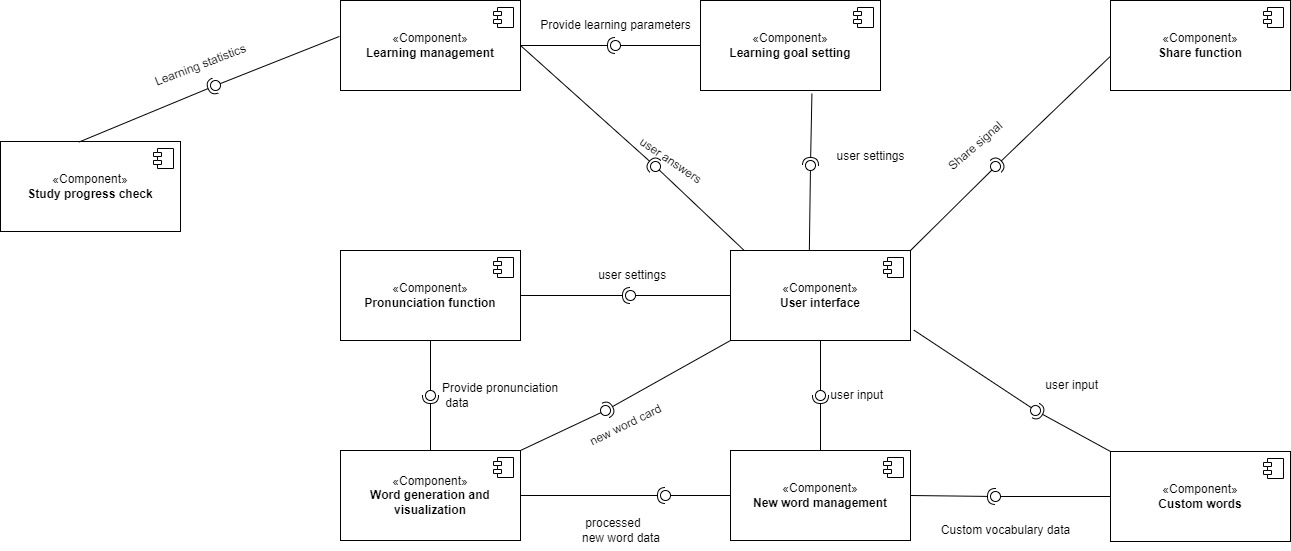

The diagram above was exported from draw.io. Its source (the exported page's mxGraphModel, read from the mxfile embedded in the PNG):
<mxGraphModel dx="2134" dy="499" grid="1" gridSize="10" guides="1" tooltips="1" connect="1" arrows="1" fold="1" page="1" pageScale="1" pageWidth="1200" pageHeight="1600" math="0" shadow="0">
  <root>
    <mxCell id="0" />
    <mxCell id="1" parent="0" />
    <mxCell id="Hc3Tz86l8l19YMrTEk-I-75" value="«Component»&lt;br&gt;&lt;b&gt;User interface&lt;/b&gt;" style="html=1;dropTarget=0;whiteSpace=wrap;" vertex="1" parent="1">
      <mxGeometry x="670" y="590" width="180" height="90" as="geometry" />
    </mxCell>
    <mxCell id="Hc3Tz86l8l19YMrTEk-I-76" value="" style="shape=module;jettyWidth=8;jettyHeight=4;" vertex="1" parent="Hc3Tz86l8l19YMrTEk-I-75">
      <mxGeometry x="1" width="20" height="20" relative="1" as="geometry">
        <mxPoint x="-27" y="7" as="offset" />
      </mxGeometry>
    </mxCell>
    <mxCell id="Hc3Tz86l8l19YMrTEk-I-77" value="«Component»&lt;br&gt;&lt;b&gt;New word management&lt;/b&gt;" style="html=1;dropTarget=0;whiteSpace=wrap;" vertex="1" parent="1">
      <mxGeometry x="670" y="790" width="180" height="90" as="geometry" />
    </mxCell>
    <mxCell id="Hc3Tz86l8l19YMrTEk-I-78" value="" style="shape=module;jettyWidth=8;jettyHeight=4;" vertex="1" parent="Hc3Tz86l8l19YMrTEk-I-77">
      <mxGeometry x="1" width="20" height="20" relative="1" as="geometry">
        <mxPoint x="-27" y="7" as="offset" />
      </mxGeometry>
    </mxCell>
    <mxCell id="Hc3Tz86l8l19YMrTEk-I-79" value="«Component»&lt;br&gt;&lt;b&gt;Custom words&lt;/b&gt;" style="html=1;dropTarget=0;whiteSpace=wrap;" vertex="1" parent="1">
      <mxGeometry x="1050" y="791" width="180" height="90" as="geometry" />
    </mxCell>
    <mxCell id="Hc3Tz86l8l19YMrTEk-I-80" value="" style="shape=module;jettyWidth=8;jettyHeight=4;" vertex="1" parent="Hc3Tz86l8l19YMrTEk-I-79">
      <mxGeometry x="1" width="20" height="20" relative="1" as="geometry">
        <mxPoint x="-27" y="7" as="offset" />
      </mxGeometry>
    </mxCell>
    <mxCell id="Hc3Tz86l8l19YMrTEk-I-81" value="" style="rounded=0;orthogonalLoop=1;jettySize=auto;html=1;endArrow=halfCircle;endFill=0;endSize=6;strokeWidth=1;sketch=0;exitX=0.5;exitY=0;exitDx=0;exitDy=0;" edge="1" target="Hc3Tz86l8l19YMrTEk-I-83" parent="1" source="Hc3Tz86l8l19YMrTEk-I-77">
      <mxGeometry relative="1" as="geometry">
        <mxPoint x="780" y="735" as="sourcePoint" />
      </mxGeometry>
    </mxCell>
    <mxCell id="Hc3Tz86l8l19YMrTEk-I-82" value="" style="rounded=0;orthogonalLoop=1;jettySize=auto;html=1;endArrow=oval;endFill=0;sketch=0;sourcePerimeterSpacing=0;targetPerimeterSpacing=0;endSize=10;exitX=0.5;exitY=1;exitDx=0;exitDy=0;" edge="1" target="Hc3Tz86l8l19YMrTEk-I-83" parent="1" source="Hc3Tz86l8l19YMrTEk-I-75">
      <mxGeometry relative="1" as="geometry">
        <mxPoint x="740" y="735" as="sourcePoint" />
      </mxGeometry>
    </mxCell>
    <mxCell id="Hc3Tz86l8l19YMrTEk-I-83" value="" style="ellipse;whiteSpace=wrap;html=1;align=center;aspect=fixed;fillColor=none;strokeColor=none;resizable=0;perimeter=centerPerimeter;rotatable=0;allowArrows=0;points=[];outlineConnect=1;" vertex="1" parent="1">
      <mxGeometry x="755" y="730" width="10" height="10" as="geometry" />
    </mxCell>
    <mxCell id="Hc3Tz86l8l19YMrTEk-I-84" value="&amp;nbsp;user&amp;nbsp;input" style="text;html=1;align=left;verticalAlign=middle;resizable=0;points=[];autosize=1;strokeColor=none;fillColor=none;" vertex="1" parent="1">
      <mxGeometry x="765" y="720" width="80" height="30" as="geometry" />
    </mxCell>
    <mxCell id="Hc3Tz86l8l19YMrTEk-I-85" value="«Component»&lt;br&gt;&lt;b&gt;Word generation and visualization&lt;/b&gt;" style="html=1;dropTarget=0;whiteSpace=wrap;" vertex="1" parent="1">
      <mxGeometry x="280" y="790" width="180" height="90" as="geometry" />
    </mxCell>
    <mxCell id="Hc3Tz86l8l19YMrTEk-I-86" value="" style="shape=module;jettyWidth=8;jettyHeight=4;" vertex="1" parent="Hc3Tz86l8l19YMrTEk-I-85">
      <mxGeometry x="1" width="20" height="20" relative="1" as="geometry">
        <mxPoint x="-27" y="7" as="offset" />
      </mxGeometry>
    </mxCell>
    <mxCell id="Hc3Tz86l8l19YMrTEk-I-87" value="" style="rounded=0;orthogonalLoop=1;jettySize=auto;html=1;endArrow=halfCircle;endFill=0;endSize=6;strokeWidth=1;sketch=0;exitX=1;exitY=0.5;exitDx=0;exitDy=0;" edge="1" target="Hc3Tz86l8l19YMrTEk-I-89" parent="1" source="Hc3Tz86l8l19YMrTEk-I-85">
      <mxGeometry relative="1" as="geometry">
        <mxPoint x="630" y="835" as="sourcePoint" />
      </mxGeometry>
    </mxCell>
    <mxCell id="Hc3Tz86l8l19YMrTEk-I-88" value="" style="rounded=0;orthogonalLoop=1;jettySize=auto;html=1;endArrow=oval;endFill=0;sketch=0;sourcePerimeterSpacing=0;targetPerimeterSpacing=0;endSize=10;exitX=0;exitY=0.5;exitDx=0;exitDy=0;" edge="1" target="Hc3Tz86l8l19YMrTEk-I-89" parent="1" source="Hc3Tz86l8l19YMrTEk-I-77">
      <mxGeometry relative="1" as="geometry">
        <mxPoint x="590" y="835" as="sourcePoint" />
      </mxGeometry>
    </mxCell>
    <mxCell id="Hc3Tz86l8l19YMrTEk-I-89" value="" style="ellipse;whiteSpace=wrap;html=1;align=center;aspect=fixed;fillColor=none;strokeColor=none;resizable=0;perimeter=centerPerimeter;rotatable=0;allowArrows=0;points=[];outlineConnect=1;" vertex="1" parent="1">
      <mxGeometry x="600" y="830" width="10" height="10" as="geometry" />
    </mxCell>
    <mxCell id="Hc3Tz86l8l19YMrTEk-I-90" value="&amp;nbsp;processed &lt;br&gt;new word data" style="text;html=1;align=left;verticalAlign=middle;resizable=0;points=[];autosize=1;strokeColor=none;fillColor=none;" vertex="1" parent="1">
      <mxGeometry x="520" y="850" width="100" height="40" as="geometry" />
    </mxCell>
    <mxCell id="Hc3Tz86l8l19YMrTEk-I-91" value="" style="rounded=0;orthogonalLoop=1;jettySize=auto;html=1;endArrow=halfCircle;endFill=0;endSize=6;strokeWidth=1;sketch=0;exitX=1;exitY=0.5;exitDx=0;exitDy=0;" edge="1" target="Hc3Tz86l8l19YMrTEk-I-93" parent="1" source="Hc3Tz86l8l19YMrTEk-I-77">
      <mxGeometry relative="1" as="geometry">
        <mxPoint x="940" y="836" as="sourcePoint" />
      </mxGeometry>
    </mxCell>
    <mxCell id="Hc3Tz86l8l19YMrTEk-I-92" value="" style="rounded=0;orthogonalLoop=1;jettySize=auto;html=1;endArrow=oval;endFill=0;sketch=0;sourcePerimeterSpacing=0;targetPerimeterSpacing=0;endSize=10;exitX=0;exitY=0.5;exitDx=0;exitDy=0;" edge="1" target="Hc3Tz86l8l19YMrTEk-I-93" parent="1" source="Hc3Tz86l8l19YMrTEk-I-79">
      <mxGeometry relative="1" as="geometry">
        <mxPoint x="900" y="836" as="sourcePoint" />
      </mxGeometry>
    </mxCell>
    <mxCell id="Hc3Tz86l8l19YMrTEk-I-93" value="" style="ellipse;whiteSpace=wrap;html=1;align=center;aspect=fixed;fillColor=none;strokeColor=none;resizable=0;perimeter=centerPerimeter;rotatable=0;allowArrows=0;points=[];outlineConnect=1;" vertex="1" parent="1">
      <mxGeometry x="930" y="831" width="10" height="10" as="geometry" />
    </mxCell>
    <mxCell id="Hc3Tz86l8l19YMrTEk-I-94" value="Custom vocabulary data" style="text;html=1;align=center;verticalAlign=middle;resizable=0;points=[];autosize=1;strokeColor=none;fillColor=none;" vertex="1" parent="1">
      <mxGeometry x="870" y="855" width="150" height="30" as="geometry" />
    </mxCell>
    <mxCell id="Hc3Tz86l8l19YMrTEk-I-95" value="" style="rounded=0;orthogonalLoop=1;jettySize=auto;html=1;endArrow=halfCircle;endFill=0;endSize=6;strokeWidth=1;sketch=0;exitX=0;exitY=0;exitDx=0;exitDy=0;" edge="1" target="Hc3Tz86l8l19YMrTEk-I-97" parent="1" source="Hc3Tz86l8l19YMrTEk-I-79">
      <mxGeometry relative="1" as="geometry">
        <mxPoint x="990" y="760" as="sourcePoint" />
      </mxGeometry>
    </mxCell>
    <mxCell id="Hc3Tz86l8l19YMrTEk-I-96" value="" style="rounded=0;orthogonalLoop=1;jettySize=auto;html=1;endArrow=oval;endFill=0;sketch=0;sourcePerimeterSpacing=0;targetPerimeterSpacing=0;endSize=10;exitX=1.019;exitY=0.885;exitDx=0;exitDy=0;exitPerimeter=0;" edge="1" target="Hc3Tz86l8l19YMrTEk-I-97" parent="1" source="Hc3Tz86l8l19YMrTEk-I-75">
      <mxGeometry relative="1" as="geometry">
        <mxPoint x="950" y="760" as="sourcePoint" />
      </mxGeometry>
    </mxCell>
    <mxCell id="Hc3Tz86l8l19YMrTEk-I-97" value="" style="ellipse;whiteSpace=wrap;html=1;align=center;aspect=fixed;fillColor=none;strokeColor=none;resizable=0;perimeter=centerPerimeter;rotatable=0;allowArrows=0;points=[];outlineConnect=1;" vertex="1" parent="1">
      <mxGeometry x="970" y="745" width="10" height="10" as="geometry" />
    </mxCell>
    <mxCell id="Hc3Tz86l8l19YMrTEk-I-98" value="&amp;nbsp;user input" style="text;html=1;align=left;verticalAlign=middle;resizable=0;points=[];autosize=1;strokeColor=none;fillColor=none;" vertex="1" parent="1">
      <mxGeometry x="980" y="710" width="80" height="30" as="geometry" />
    </mxCell>
    <mxCell id="Hc3Tz86l8l19YMrTEk-I-99" value="«Component»&lt;br&gt;&lt;b&gt;Pronunciation function&lt;/b&gt;" style="html=1;dropTarget=0;whiteSpace=wrap;" vertex="1" parent="1">
      <mxGeometry x="280" y="590" width="180" height="90" as="geometry" />
    </mxCell>
    <mxCell id="Hc3Tz86l8l19YMrTEk-I-100" value="" style="shape=module;jettyWidth=8;jettyHeight=4;" vertex="1" parent="Hc3Tz86l8l19YMrTEk-I-99">
      <mxGeometry x="1" width="20" height="20" relative="1" as="geometry">
        <mxPoint x="-27" y="7" as="offset" />
      </mxGeometry>
    </mxCell>
    <mxCell id="Hc3Tz86l8l19YMrTEk-I-104" value="" style="rounded=0;orthogonalLoop=1;jettySize=auto;html=1;endArrow=halfCircle;endFill=0;endSize=6;strokeWidth=1;sketch=0;exitX=1;exitY=0.5;exitDx=0;exitDy=0;" edge="1" target="Hc3Tz86l8l19YMrTEk-I-106" parent="1" source="Hc3Tz86l8l19YMrTEk-I-99">
      <mxGeometry relative="1" as="geometry">
        <mxPoint x="490" y="700" as="sourcePoint" />
      </mxGeometry>
    </mxCell>
    <mxCell id="Hc3Tz86l8l19YMrTEk-I-105" value="" style="rounded=0;orthogonalLoop=1;jettySize=auto;html=1;endArrow=oval;endFill=0;sketch=0;sourcePerimeterSpacing=0;targetPerimeterSpacing=0;endSize=10;exitX=0;exitY=0.5;exitDx=0;exitDy=0;" edge="1" target="Hc3Tz86l8l19YMrTEk-I-106" parent="1" source="Hc3Tz86l8l19YMrTEk-I-75">
      <mxGeometry relative="1" as="geometry">
        <mxPoint x="550" y="635" as="sourcePoint" />
      </mxGeometry>
    </mxCell>
    <mxCell id="Hc3Tz86l8l19YMrTEk-I-106" value="" style="ellipse;whiteSpace=wrap;html=1;align=center;aspect=fixed;fillColor=none;strokeColor=none;resizable=0;perimeter=centerPerimeter;rotatable=0;allowArrows=0;points=[];outlineConnect=1;" vertex="1" parent="1">
      <mxGeometry x="565" y="630" width="10" height="10" as="geometry" />
    </mxCell>
    <mxCell id="Hc3Tz86l8l19YMrTEk-I-107" value="&amp;nbsp;user settings" style="text;html=1;align=center;verticalAlign=middle;resizable=0;points=[];autosize=1;strokeColor=none;fillColor=none;" vertex="1" parent="1">
      <mxGeometry x="525" y="600" width="90" height="30" as="geometry" />
    </mxCell>
    <mxCell id="Hc3Tz86l8l19YMrTEk-I-111" value="" style="rounded=0;orthogonalLoop=1;jettySize=auto;html=1;endArrow=halfCircle;endFill=0;endSize=6;strokeWidth=1;sketch=0;exitX=0.5;exitY=0;exitDx=0;exitDy=0;" edge="1" target="Hc3Tz86l8l19YMrTEk-I-113" parent="1" source="Hc3Tz86l8l19YMrTEk-I-85">
      <mxGeometry relative="1" as="geometry">
        <mxPoint x="410" y="735" as="sourcePoint" />
      </mxGeometry>
    </mxCell>
    <mxCell id="Hc3Tz86l8l19YMrTEk-I-112" value="" style="rounded=0;orthogonalLoop=1;jettySize=auto;html=1;endArrow=oval;endFill=0;sketch=0;sourcePerimeterSpacing=0;targetPerimeterSpacing=0;endSize=10;exitX=0.5;exitY=1;exitDx=0;exitDy=0;" edge="1" target="Hc3Tz86l8l19YMrTEk-I-113" parent="1" source="Hc3Tz86l8l19YMrTEk-I-99">
      <mxGeometry relative="1" as="geometry">
        <mxPoint x="370" y="735" as="sourcePoint" />
      </mxGeometry>
    </mxCell>
    <mxCell id="Hc3Tz86l8l19YMrTEk-I-113" value="" style="ellipse;whiteSpace=wrap;html=1;align=center;aspect=fixed;fillColor=none;strokeColor=none;resizable=0;perimeter=centerPerimeter;rotatable=0;allowArrows=0;points=[];outlineConnect=1;" vertex="1" parent="1">
      <mxGeometry x="365" y="730" width="10" height="10" as="geometry" />
    </mxCell>
    <mxCell id="Hc3Tz86l8l19YMrTEk-I-114" value="Provide pronunciation&lt;br&gt;&amp;nbsp;data" style="text;html=1;align=left;verticalAlign=middle;resizable=0;points=[];autosize=1;strokeColor=none;fillColor=none;" vertex="1" parent="1">
      <mxGeometry x="380" y="715" width="140" height="40" as="geometry" />
    </mxCell>
    <mxCell id="Hc3Tz86l8l19YMrTEk-I-115" value="«Component»&lt;br&gt;&lt;b&gt;Learning management&lt;/b&gt;" style="html=1;dropTarget=0;whiteSpace=wrap;" vertex="1" parent="1">
      <mxGeometry x="280" y="340" width="180" height="90" as="geometry" />
    </mxCell>
    <mxCell id="Hc3Tz86l8l19YMrTEk-I-116" value="" style="shape=module;jettyWidth=8;jettyHeight=4;" vertex="1" parent="Hc3Tz86l8l19YMrTEk-I-115">
      <mxGeometry x="1" width="20" height="20" relative="1" as="geometry">
        <mxPoint x="-27" y="7" as="offset" />
      </mxGeometry>
    </mxCell>
    <mxCell id="Hc3Tz86l8l19YMrTEk-I-117" value="" style="rounded=0;orthogonalLoop=1;jettySize=auto;html=1;endArrow=halfCircle;endFill=0;endSize=6;strokeWidth=1;sketch=0;exitX=1;exitY=0.5;exitDx=0;exitDy=0;" edge="1" target="Hc3Tz86l8l19YMrTEk-I-119" parent="1" source="Hc3Tz86l8l19YMrTEk-I-115">
      <mxGeometry relative="1" as="geometry">
        <mxPoint x="625" y="485" as="sourcePoint" />
      </mxGeometry>
    </mxCell>
    <mxCell id="Hc3Tz86l8l19YMrTEk-I-118" value="" style="rounded=0;orthogonalLoop=1;jettySize=auto;html=1;endArrow=oval;endFill=0;sketch=0;sourcePerimeterSpacing=0;targetPerimeterSpacing=0;endSize=10;exitX=0.074;exitY=-0.004;exitDx=0;exitDy=0;exitPerimeter=0;" edge="1" target="Hc3Tz86l8l19YMrTEk-I-119" parent="1" source="Hc3Tz86l8l19YMrTEk-I-75">
      <mxGeometry relative="1" as="geometry">
        <mxPoint x="585" y="485" as="sourcePoint" />
      </mxGeometry>
    </mxCell>
    <mxCell id="Hc3Tz86l8l19YMrTEk-I-119" value="" style="ellipse;whiteSpace=wrap;html=1;align=center;aspect=fixed;fillColor=none;strokeColor=none;resizable=0;perimeter=centerPerimeter;rotatable=0;allowArrows=0;points=[];outlineConnect=1;" vertex="1" parent="1">
      <mxGeometry x="590" y="501" width="10" height="10" as="geometry" />
    </mxCell>
    <mxCell id="Hc3Tz86l8l19YMrTEk-I-120" value="user answers" style="text;html=1;align=center;verticalAlign=middle;resizable=0;points=[];autosize=1;strokeColor=none;fillColor=none;spacingBottom=-1;rotation=34;" vertex="1" parent="1">
      <mxGeometry x="565" y="490" width="90" height="20" as="geometry" />
    </mxCell>
    <mxCell id="Hc3Tz86l8l19YMrTEk-I-121" value="«Component»&lt;br&gt;&lt;b&gt;Learning goal setting&lt;/b&gt;" style="html=1;dropTarget=0;whiteSpace=wrap;" vertex="1" parent="1">
      <mxGeometry x="640" y="340" width="180" height="90" as="geometry" />
    </mxCell>
    <mxCell id="Hc3Tz86l8l19YMrTEk-I-122" value="" style="shape=module;jettyWidth=8;jettyHeight=4;" vertex="1" parent="Hc3Tz86l8l19YMrTEk-I-121">
      <mxGeometry x="1" width="20" height="20" relative="1" as="geometry">
        <mxPoint x="-27" y="7" as="offset" />
      </mxGeometry>
    </mxCell>
    <mxCell id="Hc3Tz86l8l19YMrTEk-I-123" value="" style="rounded=0;orthogonalLoop=1;jettySize=auto;html=1;endArrow=halfCircle;endFill=0;endSize=6;strokeWidth=1;sketch=0;exitX=1;exitY=0.5;exitDx=0;exitDy=0;" edge="1" target="Hc3Tz86l8l19YMrTEk-I-125" parent="1" source="Hc3Tz86l8l19YMrTEk-I-115">
      <mxGeometry relative="1" as="geometry">
        <mxPoint x="394.9999999999998" y="390" as="sourcePoint" />
      </mxGeometry>
    </mxCell>
    <mxCell id="Hc3Tz86l8l19YMrTEk-I-124" value="" style="rounded=0;orthogonalLoop=1;jettySize=auto;html=1;endArrow=oval;endFill=0;sketch=0;sourcePerimeterSpacing=0;targetPerimeterSpacing=0;endSize=10;exitX=0;exitY=0.5;exitDx=0;exitDy=0;" edge="1" target="Hc3Tz86l8l19YMrTEk-I-125" parent="1" source="Hc3Tz86l8l19YMrTEk-I-121">
      <mxGeometry relative="1" as="geometry">
        <mxPoint x="400" y="326" as="sourcePoint" />
      </mxGeometry>
    </mxCell>
    <mxCell id="Hc3Tz86l8l19YMrTEk-I-125" value="" style="ellipse;whiteSpace=wrap;html=1;align=center;aspect=fixed;fillColor=none;strokeColor=none;resizable=0;perimeter=centerPerimeter;rotatable=0;allowArrows=0;points=[];outlineConnect=1;" vertex="1" parent="1">
      <mxGeometry x="550" y="380" width="10" height="10" as="geometry" />
    </mxCell>
    <mxCell id="Hc3Tz86l8l19YMrTEk-I-126" value="Provide learning parameters" style="text;html=1;align=center;verticalAlign=middle;resizable=0;points=[];autosize=1;strokeColor=none;fillColor=none;rotation=0;" vertex="1" parent="1">
      <mxGeometry x="470" y="350" width="170" height="30" as="geometry" />
    </mxCell>
    <mxCell id="Hc3Tz86l8l19YMrTEk-I-127" value="" style="rounded=0;orthogonalLoop=1;jettySize=auto;html=1;endArrow=halfCircle;endFill=0;endSize=6;strokeWidth=1;sketch=0;exitX=0.619;exitY=1.035;exitDx=0;exitDy=0;exitPerimeter=0;" edge="1" target="Hc3Tz86l8l19YMrTEk-I-129" parent="1" source="Hc3Tz86l8l19YMrTEk-I-121">
      <mxGeometry relative="1" as="geometry">
        <mxPoint x="740" y="506" as="sourcePoint" />
      </mxGeometry>
    </mxCell>
    <mxCell id="Hc3Tz86l8l19YMrTEk-I-128" value="" style="rounded=0;orthogonalLoop=1;jettySize=auto;html=1;endArrow=oval;endFill=0;sketch=0;sourcePerimeterSpacing=0;targetPerimeterSpacing=0;endSize=10;exitX=0.438;exitY=0.002;exitDx=0;exitDy=0;exitPerimeter=0;" edge="1" target="Hc3Tz86l8l19YMrTEk-I-129" parent="1" source="Hc3Tz86l8l19YMrTEk-I-75">
      <mxGeometry relative="1" as="geometry">
        <mxPoint x="700" y="506" as="sourcePoint" />
      </mxGeometry>
    </mxCell>
    <mxCell id="Hc3Tz86l8l19YMrTEk-I-129" value="" style="ellipse;whiteSpace=wrap;html=1;align=center;aspect=fixed;fillColor=none;strokeColor=none;resizable=0;perimeter=centerPerimeter;rotatable=0;allowArrows=0;points=[];outlineConnect=1;" vertex="1" parent="1">
      <mxGeometry x="745" y="500" width="10" height="10" as="geometry" />
    </mxCell>
    <mxCell id="Hc3Tz86l8l19YMrTEk-I-130" value="user settings" style="text;html=1;align=center;verticalAlign=middle;resizable=0;points=[];autosize=1;strokeColor=none;fillColor=none;" vertex="1" parent="1">
      <mxGeometry x="765" y="481" width="90" height="30" as="geometry" />
    </mxCell>
    <mxCell id="Hc3Tz86l8l19YMrTEk-I-132" value="«Component»&lt;br&gt;&lt;b&gt;Study progress check&lt;/b&gt;" style="html=1;dropTarget=0;whiteSpace=wrap;" vertex="1" parent="1">
      <mxGeometry x="-60" y="481" width="180" height="90" as="geometry" />
    </mxCell>
    <mxCell id="Hc3Tz86l8l19YMrTEk-I-133" value="" style="shape=module;jettyWidth=8;jettyHeight=4;" vertex="1" parent="Hc3Tz86l8l19YMrTEk-I-132">
      <mxGeometry x="1" width="20" height="20" relative="1" as="geometry">
        <mxPoint x="-27" y="7" as="offset" />
      </mxGeometry>
    </mxCell>
    <mxCell id="Hc3Tz86l8l19YMrTEk-I-134" value="" style="rounded=0;orthogonalLoop=1;jettySize=auto;html=1;endArrow=halfCircle;endFill=0;endSize=6;strokeWidth=1;sketch=0;exitX=0.435;exitY=0.007;exitDx=0;exitDy=0;exitPerimeter=0;" edge="1" target="Hc3Tz86l8l19YMrTEk-I-136" parent="1" source="Hc3Tz86l8l19YMrTEk-I-132">
      <mxGeometry relative="1" as="geometry">
        <mxPoint x="130" y="395" as="sourcePoint" />
      </mxGeometry>
    </mxCell>
    <mxCell id="Hc3Tz86l8l19YMrTEk-I-135" value="" style="rounded=0;orthogonalLoop=1;jettySize=auto;html=1;endArrow=oval;endFill=0;sketch=0;sourcePerimeterSpacing=0;targetPerimeterSpacing=0;endSize=10;exitX=-0.006;exitY=0.399;exitDx=0;exitDy=0;exitPerimeter=0;" edge="1" target="Hc3Tz86l8l19YMrTEk-I-136" parent="1" source="Hc3Tz86l8l19YMrTEk-I-115">
      <mxGeometry relative="1" as="geometry">
        <mxPoint x="90" y="395" as="sourcePoint" />
      </mxGeometry>
    </mxCell>
    <mxCell id="Hc3Tz86l8l19YMrTEk-I-136" value="" style="ellipse;whiteSpace=wrap;html=1;align=center;aspect=fixed;fillColor=none;strokeColor=none;resizable=0;perimeter=centerPerimeter;rotatable=0;allowArrows=0;points=[];outlineConnect=1;" vertex="1" parent="1">
      <mxGeometry x="150" y="420" width="10" height="10" as="geometry" />
    </mxCell>
    <mxCell id="Hc3Tz86l8l19YMrTEk-I-137" value="Learning statistics" style="text;html=1;align=center;verticalAlign=middle;resizable=0;points=[];autosize=1;strokeColor=none;fillColor=none;rotation=339;" vertex="1" parent="1">
      <mxGeometry x="80" y="390" width="120" height="30" as="geometry" />
    </mxCell>
    <mxCell id="Hc3Tz86l8l19YMrTEk-I-138" value="«Component»&lt;br&gt;&lt;b&gt;Share function&lt;/b&gt;" style="html=1;dropTarget=0;whiteSpace=wrap;" vertex="1" parent="1">
      <mxGeometry x="1050" y="340" width="180" height="90" as="geometry" />
    </mxCell>
    <mxCell id="Hc3Tz86l8l19YMrTEk-I-139" value="" style="shape=module;jettyWidth=8;jettyHeight=4;" vertex="1" parent="Hc3Tz86l8l19YMrTEk-I-138">
      <mxGeometry x="1" width="20" height="20" relative="1" as="geometry">
        <mxPoint x="-27" y="7" as="offset" />
      </mxGeometry>
    </mxCell>
    <mxCell id="Hc3Tz86l8l19YMrTEk-I-140" value="" style="rounded=0;orthogonalLoop=1;jettySize=auto;html=1;endArrow=halfCircle;endFill=0;endSize=6;strokeWidth=1;sketch=0;exitX=-0.004;exitY=0.626;exitDx=0;exitDy=0;exitPerimeter=0;" edge="1" target="Hc3Tz86l8l19YMrTEk-I-142" parent="1" source="Hc3Tz86l8l19YMrTEk-I-138">
      <mxGeometry relative="1" as="geometry">
        <mxPoint x="1071.5799999999995" y="366.68000000000006" as="sourcePoint" />
      </mxGeometry>
    </mxCell>
    <mxCell id="Hc3Tz86l8l19YMrTEk-I-141" value="" style="rounded=0;orthogonalLoop=1;jettySize=auto;html=1;endArrow=oval;endFill=0;sketch=0;sourcePerimeterSpacing=0;targetPerimeterSpacing=0;endSize=10;exitX=1;exitY=0;exitDx=0;exitDy=0;" edge="1" target="Hc3Tz86l8l19YMrTEk-I-142" parent="1" source="Hc3Tz86l8l19YMrTEk-I-75">
      <mxGeometry relative="1" as="geometry">
        <mxPoint x="890" y="565" as="sourcePoint" />
      </mxGeometry>
    </mxCell>
    <mxCell id="Hc3Tz86l8l19YMrTEk-I-142" value="" style="ellipse;whiteSpace=wrap;html=1;align=center;aspect=fixed;fillColor=none;strokeColor=none;resizable=0;perimeter=centerPerimeter;rotatable=0;allowArrows=0;points=[];outlineConnect=1;" vertex="1" parent="1">
      <mxGeometry x="930" y="501" width="10" height="10" as="geometry" />
    </mxCell>
    <mxCell id="Hc3Tz86l8l19YMrTEk-I-143" value="Share signal" style="text;html=1;align=center;verticalAlign=middle;resizable=0;points=[];autosize=1;strokeColor=none;fillColor=none;rotation=319;" vertex="1" parent="1">
      <mxGeometry x="870" y="471" width="90" height="30" as="geometry" />
    </mxCell>
    <mxCell id="Hc3Tz86l8l19YMrTEk-I-145" value="" style="rounded=0;orthogonalLoop=1;jettySize=auto;html=1;endArrow=halfCircle;endFill=0;endSize=6;strokeWidth=1;sketch=0;exitX=0;exitY=1;exitDx=0;exitDy=0;" edge="1" target="Hc3Tz86l8l19YMrTEk-I-147" parent="1" source="Hc3Tz86l8l19YMrTEk-I-75">
      <mxGeometry relative="1" as="geometry">
        <mxPoint x="565" y="765" as="sourcePoint" />
      </mxGeometry>
    </mxCell>
    <mxCell id="Hc3Tz86l8l19YMrTEk-I-146" value="" style="rounded=0;orthogonalLoop=1;jettySize=auto;html=1;endArrow=oval;endFill=0;sketch=0;sourcePerimeterSpacing=0;targetPerimeterSpacing=0;endSize=10;exitX=1;exitY=0;exitDx=0;exitDy=0;" edge="1" target="Hc3Tz86l8l19YMrTEk-I-147" parent="1" source="Hc3Tz86l8l19YMrTEk-I-85">
      <mxGeometry relative="1" as="geometry">
        <mxPoint x="525" y="765" as="sourcePoint" />
      </mxGeometry>
    </mxCell>
    <mxCell id="Hc3Tz86l8l19YMrTEk-I-147" value="" style="ellipse;whiteSpace=wrap;html=1;align=center;aspect=fixed;fillColor=none;strokeColor=none;resizable=0;perimeter=centerPerimeter;rotatable=0;allowArrows=0;points=[];outlineConnect=1;" vertex="1" parent="1">
      <mxGeometry x="540" y="745" width="10" height="10" as="geometry" />
    </mxCell>
    <mxCell id="Hc3Tz86l8l19YMrTEk-I-148" value="new word card" style="text;html=1;align=center;verticalAlign=middle;resizable=0;points=[];autosize=1;strokeColor=none;fillColor=none;rotation=334;" vertex="1" parent="1">
      <mxGeometry x="515" y="750" width="100" height="30" as="geometry" />
    </mxCell>
  </root>
</mxGraphModel>